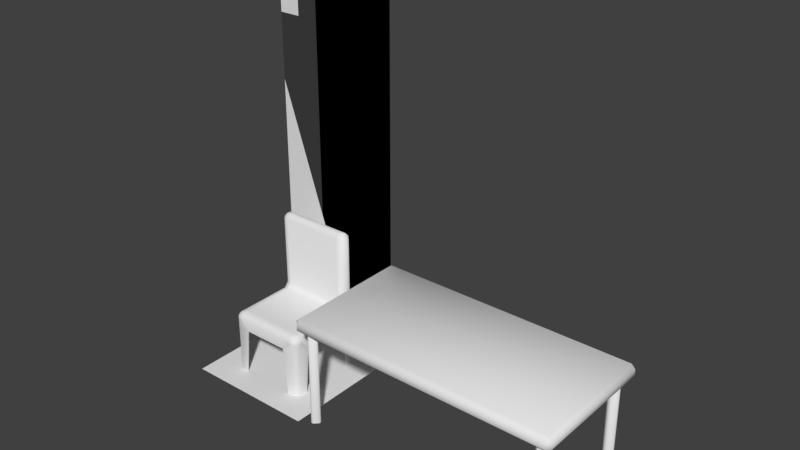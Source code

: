 # Source: models.blend  (saved by Blender 2.79.0; exported with 4.5.12 LTS)
import bpy
from mathutils import Matrix  # noqa: F401  (used for matrix-valued properties, if any)

bpy.ops.wm.read_factory_settings(use_empty=True)
scene = bpy.context.scene
scene.name = 'Scene'

# ---- collections
col_collection_1 = bpy.data.collections.new('Collection 1'); scene.collection.children.link(col_collection_1)

# ---- materials (node trees are filled in below, after node groups)
mat_material = bpy.data.materials.new('Material')
mat_material.alpha_threshold = 0.0
mat_material.use_transparent_shadow = False
mat_material.roughness = 0.5
mat_material.line_color = (0.0, 0.0, 0.0, 1.0)

# ---- material node trees

# ---- world
world_world = bpy.data.worlds.new('World'); scene.world = world_world
world_world.color = (0.05088, 0.05088, 0.05088)
world_world.use_sun_shadow = False
world_world.sun_shadow_jitter_overblur = 0.0
world_world.cycles.sampling_method = 'MANUAL'

# ---- meshes
me_cube_002 = bpy.data.meshes.new('Cube.002')
me_cube_002.from_pydata([(-1.0, -0.5, 0.7261), (-0.8708, -0.4525, -2.98e-08), (-0.9508, -0.4525, -2.98e-08), (1.007, -0.5, 0.8365), (-1.0, 0.5, 0.8365), (1.007, 0.5, 0.8365), (-1.0, -0.5, 0.8365), (1.007, 0.5, 0.7261), (-1.0, 0.5, 0.7261), (1.007, -0.5, 0.7261), (-0.8708, -0.3725, -2.98e-08), (-0.9508, -0.3725, -2.98e-08), (-0.8708, -0.4525, 0.7959), (-0.9508, -0.4525, 0.7959), (-0.8708, -0.3725, 0.7959), (-0.9508, -0.3725, 0.7959), (-0.8708, 0.3668, -2.98e-08), (-0.9508, 0.3668, -2.98e-08), (-0.8708, 0.4468, -2.98e-08), (-0.9508, 0.4468, -2.98e-08), (-0.8708, 0.3668, 0.7959), (-0.9508, 0.3668, 0.7959), (-0.8708, 0.4468, 0.7959), (-0.9508, 0.4468, 0.7959), (0.949, -0.4525, -2.98e-08), (0.869, -0.4525, -2.98e-08), (0.949, -0.3725, -2.98e-08), (0.869, -0.3725, -2.98e-08), (0.949, -0.4525, 0.7959), (0.869, -0.4525, 0.7959), (0.949, -0.3725, 0.7959), (0.869, -0.3725, 0.7959), (0.949, 0.3668, -2.98e-08), (0.869, 0.3668, -2.98e-08), (0.949, 0.4468, -2.98e-08), (0.869, 0.4468, -2.98e-08), (0.949, 0.3668, 0.7959), (0.869, 0.3668, 0.7959), (0.949, 0.4468, 0.7959), (0.869, 0.4468, 0.7959)], [], [(7, 8, 4, 5), (9, 7, 5, 3), (0, 9, 3, 6), (8, 0, 6, 4), (0, 8, 7, 9), (6, 3, 5, 4), (13, 12, 14, 15), (1, 10, 14, 12), (11, 2, 13, 15), (10, 11, 15, 14), (2, 1, 12, 13), (21, 20, 22, 23), (16, 18, 22, 20), (19, 17, 21, 23), (18, 19, 23, 22), (17, 16, 20, 21), (29, 28, 30, 31), (24, 26, 30, 28), (27, 25, 29, 31), (26, 27, 31, 30), (25, 24, 28, 29), (37, 36, 38, 39), (32, 34, 38, 36), (35, 33, 37, 39), (34, 35, 39, 38), (33, 32, 36, 37)])
me_cube_002.polygons.foreach_set('use_smooth', [True] * 26)
me_cube_002.materials.append(mat_material)
me_cube_002.use_remesh_preserve_volume = False
me_cube_002.use_remesh_preserve_attributes = False
me_cube_002.use_mirror_vertex_groups = False
me_cube_002.update()
me_cube_003 = bpy.data.meshes.new('Cube.003')
me_cube_003.from_pydata([(-0.3031, -0.3031, 0.0), (0.2066, -0.3031, 0.0), (-0.2066, -0.3031, 0.0), (0.3031, -0.3031, 0.0), (-0.3031, -0.3031, 0.3956), (0.2066, -0.3031, 0.3956), (0.3031, -0.3031, 0.3956), (-0.2066, -0.3031, 0.3956), (0.3031, 0.2066, 0.0), (0.3031, -0.2066, 0.0), (0.3031, 0.3031, 0.0), (0.3031, 0.2066, 0.3956), (0.3031, 0.3031, 0.3956), (0.3031, -0.2066, 0.3956), (-0.2066, 0.3031, 0.0), (0.2066, 0.3031, 0.0), (-0.2066, 0.3031, 0.3956), (0.2066, 0.3031, 0.3956), (-0.3031, 0.3031, 0.0), (-0.3031, -0.2066, 0.0), (-0.3031, 0.2066, 0.0), (-0.3031, 0.3031, 0.3956), (-0.3031, -0.2066, 0.3956), (-0.3031, 0.2066, 0.3956), (-0.3031, -0.3031, 0.484), (0.2066, -0.3031, 0.484), (0.3031, -0.3031, 0.484), (-0.2066, -0.3031, 0.484), (0.3031, 0.2066, 0.484), (0.3031, 0.3031, 0.484), (0.3031, -0.2066, 0.484), (-0.2066, 0.3031, 0.484), (0.2066, 0.3031, 0.484), (-0.3031, 0.3031, 0.484), (-0.3031, -0.2066, 0.484), (-0.3031, 0.2066, 0.484), (0.2066, 0.2066, 0.484), (0.2066, -0.2066, 0.484), (-0.2066, 0.2066, 0.484), (-0.2066, -0.2066, 0.484), (0.3031, 0.2066, 1.089), (0.3031, 0.3031, 1.089), (-0.2066, 0.3031, 1.089), (0.2066, 0.3031, 1.089), (-0.3031, 0.3031, 1.089), (-0.3031, 0.2066, 1.089), (0.2066, 0.2066, 1.089), (-0.2066, 0.2066, 1.089)], [], [(0, 2, 7, 4), (1, 3, 6, 5), (3, 9, 13, 6), (8, 10, 12, 11), (10, 15, 17, 12), (14, 18, 21, 16), (18, 20, 23, 21), (19, 0, 4, 22), (21, 23, 35, 33), (12, 17, 32, 29), (4, 7, 27, 24), (6, 13, 30, 26), (11, 12, 29, 28), (22, 4, 24, 34), (16, 21, 33, 31), (5, 6, 26, 25), (23, 22, 34, 35), (7, 5, 25, 27), (13, 11, 28, 30), (17, 16, 31, 32), (38, 36, 46, 47), (37, 25, 26, 30), (31, 33, 44, 42), (39, 37, 36, 38), (27, 25, 37, 39), (36, 37, 30, 28), (34, 39, 38, 35), (35, 38, 47, 45), (24, 27, 39, 34), (46, 40, 41, 43), (47, 46, 43, 42), (45, 47, 42, 44), (28, 29, 41, 40), (36, 28, 40, 46), (32, 31, 42, 43), (29, 32, 43, 41), (33, 35, 45, 44)])
me_cube_003.polygons.foreach_set('use_smooth', [True] * 37)
me_cube_003.materials.append(mat_material)
me_cube_003.use_remesh_preserve_volume = False
me_cube_003.use_remesh_preserve_attributes = False
me_cube_003.use_mirror_vertex_groups = False
me_cube_003.update()
me_cube_001 = bpy.data.meshes.new('Cube.001')
me_cube_001.from_pydata([(-0.5, 0.0, 0.0), (0.5, 0.0, 0.0), (-0.5, 0.0, 3.0), (0.5, 0.0, 3.0), (0.5, 4.371e-08, 0.0), (-0.5, -4.371e-08, 0.0), (0.5, 4.371e-08, 3.0), (-0.5, -4.371e-08, 3.0)], [], [(0, 1, 3, 2), (4, 5, 7, 6)])
_uv = me_cube_001.uv_layers.new(name='UVMap')
_uv.uv.foreach_set('vector', [5.777e-05, 5.773e-05, 1.0, 0.0001155, 1.0, 1.0, 5.773e-05, 0.9999, 0.0, 0.0002308, 1.0, 0.0002309, 1.0, 1.0, 0.0, 1.0])
me_cube_001.materials.append(mat_material)
me_cube_001.use_remesh_preserve_volume = False
me_cube_001.use_remesh_preserve_attributes = False
me_cube_001.use_mirror_vertex_groups = False
me_cube_001.update()
me_cube = bpy.data.meshes.new('Cube')
me_cube.from_pydata([(0.5, 0.5, 0.0), (0.5, -0.5, 0.0), (-0.5, -0.5, 0.0), (-0.5, 0.5, 0.0)], [], [(0, 3, 2, 1)])
_uv = me_cube.uv_layers.new(name='UVMap')
_uv.uv.foreach_set('vector', [0.9999, 0.9999, 0.0001002, 0.9999, 9.998e-05, 0.0001003, 0.9999, 9.998e-05])
me_cube.materials.append(mat_material)
me_cube.use_remesh_preserve_volume = False
me_cube.use_remesh_preserve_attributes = False
me_cube.use_mirror_vertex_groups = False
me_cube.update()

# ---- objects
ob_furniture_table = bpy.data.objects.new('furniture_table', me_cube_002)
ob_furniture_chair = bpy.data.objects.new('furniture_chair', me_cube_003)
ob_structure_wall = bpy.data.objects.new('structure_wall', me_cube_001)
ob_structure_floor = bpy.data.objects.new('structure_floor', me_cube)

# ---- transforms, parenting, visibility, modifiers, constraints
ob_furniture_table.location = (1.5, 0.0, 0.0)
ob_furniture_table.lock_rotations_4d = False
ob_furniture_table.empty_display_type = 'ARROWS'
ob_furniture_table.lineart.crease_threshold = 0.0
_m = ob_furniture_table.modifiers.new('Bevel', 'BEVEL')
_m.width = 0.032
_m.width_pct = 0.032
_m.limit_method = 'NONE'
_m.spread = 0.0
ob_furniture_chair.location = (0.0, 0.0, 0.0)
ob_furniture_chair.lock_rotations_4d = False
ob_furniture_chair.empty_display_type = 'ARROWS'
ob_furniture_chair.lineart.crease_threshold = 0.0
_m = ob_furniture_chair.modifiers.new('Bevel', 'BEVEL')
_m.width = 0.032
_m.width_pct = 0.032
_m.limit_method = 'NONE'
_m.spread = 0.0
ob_structure_wall.location = (0.0, 0.5, 0.0)
ob_structure_wall.lock_rotations_4d = False
ob_structure_wall.empty_display_type = 'ARROWS'
ob_structure_wall.lineart.crease_threshold = 0.0
ob_structure_floor.location = (0.0, 0.0, 0.0)
ob_structure_floor.lock_rotations_4d = False
ob_structure_floor.empty_display_type = 'ARROWS'
ob_structure_floor.lineart.crease_threshold = 0.0

# ---- collection membership
col_collection_1.objects.link(ob_furniture_table)
col_collection_1.objects.link(ob_furniture_chair)
col_collection_1.objects.link(ob_structure_wall)
col_collection_1.objects.link(ob_structure_floor)

# ---- scene / render settings (as saved in the file)
scene.frame_start = 1; scene.frame_end = 250; scene.frame_set(1)
scene.render.engine = 'BLENDER_EEVEE_NEXT'
scene.render.resolution_percentage = 50
scene.render.dither_intensity = 0.0
scene.cycles.use_denoising = False
scene.cycles.samples = 128
scene.cycles.sampling_pattern = 'TABULATED_SOBOL'
scene.cycles.use_adaptive_sampling = False
scene.cycles.use_light_tree = False
scene.cycles.blur_glossy = 0.0
scene.cycles.sample_clamp_indirect = 0.0
scene.view_settings.view_transform = 'Standard'
bpy.context.view_layer.update()

# ---- added for rendering (the .blend has no active camera and no usable light): camera, sun
cam_auto = bpy.data.cameras.new('AutoCamera')
cam_auto.lens = 50.0
cam_auto.sensor_width = 36.0
cam_auto.clip_end = 1000.0
ob_auto_camera = bpy.data.objects.new('AutoCamera', cam_auto)
scene.collection.objects.link(ob_auto_camera)
ob_auto_camera.location = (5.04115, -4.84506, 4.73004)
ob_auto_camera.rotation_euler = (1.09748, -7.21219e-08, 0.694738)
scene.camera = ob_auto_camera
light_auto_sun = bpy.data.lights.new('AutoSun', 'SUN')
light_auto_sun.energy = 3.0
light_auto_sun.angle = 0.0523599
ob_auto_sun = bpy.data.objects.new('AutoSun', light_auto_sun)
scene.collection.objects.link(ob_auto_sun)
ob_auto_sun.rotation_euler = (0.872665, 0.174533, 0.523599)
bpy.context.view_layer.update()
